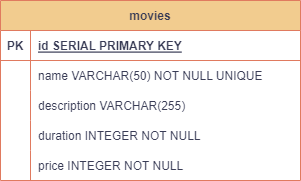

The diagram above was exported from draw.io. Its source (the exported page's mxGraphModel, read from the mxfile embedded in the PNG):
<mxGraphModel dx="1544" dy="828" grid="1" gridSize="10" guides="1" tooltips="1" connect="1" arrows="1" fold="1" page="1" pageScale="1" pageWidth="850" pageHeight="1100" background="#ffffff" math="0" shadow="0" extFonts="Permanent Marker^https://fonts.googleapis.com/css?family=Permanent+Marker">
  <root>
    <mxCell id="0" />
    <mxCell id="1" parent="0" />
    <mxCell id="C-vyLk0tnHw3VtMMgP7b-23" value="movies" style="shape=table;startSize=30;container=1;collapsible=1;childLayout=tableLayout;fixedRows=1;rowLines=0;fontStyle=1;align=center;resizeLast=1;fillColor=#F2CC8F;strokeColor=#E07A5F;labelBackgroundColor=none;fontColor=#393C56;" parent="1" vertex="1">
      <mxGeometry x="290" y="260" width="300" height="180" as="geometry">
        <mxRectangle x="120" y="120" width="80" height="30" as="alternateBounds" />
      </mxGeometry>
    </mxCell>
    <mxCell id="C-vyLk0tnHw3VtMMgP7b-24" value="" style="shape=partialRectangle;collapsible=0;dropTarget=0;pointerEvents=0;fillColor=none;points=[[0,0.5],[1,0.5]];portConstraint=eastwest;top=0;left=0;right=0;bottom=1;labelBackgroundColor=none;strokeColor=#E07A5F;fontColor=#393C56;" parent="C-vyLk0tnHw3VtMMgP7b-23" vertex="1">
      <mxGeometry y="30" width="300" height="30" as="geometry" />
    </mxCell>
    <mxCell id="C-vyLk0tnHw3VtMMgP7b-25" value="PK" style="shape=partialRectangle;overflow=hidden;connectable=0;fillColor=none;top=0;left=0;bottom=0;right=0;fontStyle=1;labelBackgroundColor=none;strokeColor=#E07A5F;fontColor=#393C56;" parent="C-vyLk0tnHw3VtMMgP7b-24" vertex="1">
      <mxGeometry width="30" height="30" as="geometry">
        <mxRectangle width="30" height="30" as="alternateBounds" />
      </mxGeometry>
    </mxCell>
    <mxCell id="C-vyLk0tnHw3VtMMgP7b-26" value="id SERIAL PRIMARY KEY" style="shape=partialRectangle;overflow=hidden;connectable=0;fillColor=none;top=0;left=0;bottom=0;right=0;align=left;spacingLeft=6;fontStyle=5;labelBackgroundColor=none;strokeColor=#E07A5F;fontColor=#393C56;" parent="C-vyLk0tnHw3VtMMgP7b-24" vertex="1">
      <mxGeometry x="30" width="270" height="30" as="geometry">
        <mxRectangle width="270" height="30" as="alternateBounds" />
      </mxGeometry>
    </mxCell>
    <mxCell id="C-vyLk0tnHw3VtMMgP7b-27" value="" style="shape=partialRectangle;collapsible=0;dropTarget=0;pointerEvents=0;fillColor=none;points=[[0,0.5],[1,0.5]];portConstraint=eastwest;top=0;left=0;right=0;bottom=0;labelBackgroundColor=none;strokeColor=#E07A5F;fontColor=#393C56;" parent="C-vyLk0tnHw3VtMMgP7b-23" vertex="1">
      <mxGeometry y="60" width="300" height="30" as="geometry" />
    </mxCell>
    <mxCell id="C-vyLk0tnHw3VtMMgP7b-28" value="" style="shape=partialRectangle;overflow=hidden;connectable=0;fillColor=none;top=0;left=0;bottom=0;right=0;labelBackgroundColor=none;strokeColor=#E07A5F;fontColor=#393C56;" parent="C-vyLk0tnHw3VtMMgP7b-27" vertex="1">
      <mxGeometry width="30" height="30" as="geometry">
        <mxRectangle width="30" height="30" as="alternateBounds" />
      </mxGeometry>
    </mxCell>
    <mxCell id="C-vyLk0tnHw3VtMMgP7b-29" value="name VARCHAR(50) NOT NULL UNIQUE" style="shape=partialRectangle;overflow=hidden;connectable=0;fillColor=none;top=0;left=0;bottom=0;right=0;align=left;spacingLeft=6;labelBackgroundColor=none;strokeColor=#E07A5F;fontColor=#393C56;" parent="C-vyLk0tnHw3VtMMgP7b-27" vertex="1">
      <mxGeometry x="30" width="270" height="30" as="geometry">
        <mxRectangle width="270" height="30" as="alternateBounds" />
      </mxGeometry>
    </mxCell>
    <mxCell id="DrMPPC8Q1eM67qGBkuML-2" value="" style="shape=partialRectangle;collapsible=0;dropTarget=0;pointerEvents=0;fillColor=none;points=[[0,0.5],[1,0.5]];portConstraint=eastwest;top=0;left=0;right=0;bottom=0;labelBackgroundColor=none;strokeColor=#E07A5F;fontColor=#393C56;" parent="C-vyLk0tnHw3VtMMgP7b-23" vertex="1">
      <mxGeometry y="90" width="300" height="30" as="geometry" />
    </mxCell>
    <mxCell id="DrMPPC8Q1eM67qGBkuML-3" value="" style="shape=partialRectangle;overflow=hidden;connectable=0;fillColor=none;top=0;left=0;bottom=0;right=0;labelBackgroundColor=none;strokeColor=#E07A5F;fontColor=#393C56;" parent="DrMPPC8Q1eM67qGBkuML-2" vertex="1">
      <mxGeometry width="30" height="30" as="geometry">
        <mxRectangle width="30" height="30" as="alternateBounds" />
      </mxGeometry>
    </mxCell>
    <mxCell id="DrMPPC8Q1eM67qGBkuML-4" value="description VARCHAR(255) " style="shape=partialRectangle;overflow=hidden;connectable=0;fillColor=none;top=0;left=0;bottom=0;right=0;align=left;spacingLeft=6;labelBackgroundColor=none;strokeColor=#E07A5F;fontColor=#393C56;" parent="DrMPPC8Q1eM67qGBkuML-2" vertex="1">
      <mxGeometry x="30" width="270" height="30" as="geometry">
        <mxRectangle width="270" height="30" as="alternateBounds" />
      </mxGeometry>
    </mxCell>
    <mxCell id="DrMPPC8Q1eM67qGBkuML-5" value="" style="shape=partialRectangle;collapsible=0;dropTarget=0;pointerEvents=0;fillColor=none;points=[[0,0.5],[1,0.5]];portConstraint=eastwest;top=0;left=0;right=0;bottom=0;labelBackgroundColor=none;strokeColor=#E07A5F;fontColor=#393C56;" parent="C-vyLk0tnHw3VtMMgP7b-23" vertex="1">
      <mxGeometry y="120" width="300" height="30" as="geometry" />
    </mxCell>
    <mxCell id="DrMPPC8Q1eM67qGBkuML-6" value="" style="shape=partialRectangle;overflow=hidden;connectable=0;fillColor=none;top=0;left=0;bottom=0;right=0;labelBackgroundColor=none;strokeColor=#E07A5F;fontColor=#393C56;" parent="DrMPPC8Q1eM67qGBkuML-5" vertex="1">
      <mxGeometry width="30" height="30" as="geometry">
        <mxRectangle width="30" height="30" as="alternateBounds" />
      </mxGeometry>
    </mxCell>
    <mxCell id="DrMPPC8Q1eM67qGBkuML-7" value="duration INTEGER NOT NULL" style="shape=partialRectangle;overflow=hidden;connectable=0;fillColor=none;top=0;left=0;bottom=0;right=0;align=left;spacingLeft=6;labelBackgroundColor=none;strokeColor=#E07A5F;fontColor=#393C56;" parent="DrMPPC8Q1eM67qGBkuML-5" vertex="1">
      <mxGeometry x="30" width="270" height="30" as="geometry">
        <mxRectangle width="270" height="30" as="alternateBounds" />
      </mxGeometry>
    </mxCell>
    <mxCell id="DrMPPC8Q1eM67qGBkuML-21" value="" style="shape=partialRectangle;collapsible=0;dropTarget=0;pointerEvents=0;fillColor=none;points=[[0,0.5],[1,0.5]];portConstraint=eastwest;top=0;left=0;right=0;bottom=0;labelBackgroundColor=none;strokeColor=#E07A5F;fontColor=#393C56;" parent="C-vyLk0tnHw3VtMMgP7b-23" vertex="1">
      <mxGeometry y="150" width="300" height="30" as="geometry" />
    </mxCell>
    <mxCell id="DrMPPC8Q1eM67qGBkuML-22" value="" style="shape=partialRectangle;overflow=hidden;connectable=0;fillColor=none;top=0;left=0;bottom=0;right=0;labelBackgroundColor=none;strokeColor=#E07A5F;fontColor=#393C56;" parent="DrMPPC8Q1eM67qGBkuML-21" vertex="1">
      <mxGeometry width="30" height="30" as="geometry">
        <mxRectangle width="30" height="30" as="alternateBounds" />
      </mxGeometry>
    </mxCell>
    <mxCell id="DrMPPC8Q1eM67qGBkuML-23" value="price INTEGER NOT NULL" style="shape=partialRectangle;overflow=hidden;connectable=0;fillColor=none;top=0;left=0;bottom=0;right=0;align=left;spacingLeft=6;labelBackgroundColor=none;strokeColor=#E07A5F;fontColor=#393C56;" parent="DrMPPC8Q1eM67qGBkuML-21" vertex="1">
      <mxGeometry x="30" width="270" height="30" as="geometry">
        <mxRectangle width="270" height="30" as="alternateBounds" />
      </mxGeometry>
    </mxCell>
  </root>
</mxGraphModel>